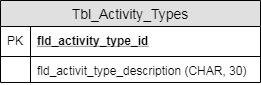

The diagram above was exported from draw.io. Its source (the exported page's mxGraphModel, read from the mxfile embedded in the PNG):
<mxGraphModel dx="2740" dy="1976" grid="1" gridSize="10" guides="1" tooltips="1" connect="1" arrows="1" fold="1" page="1" pageScale="1" pageWidth="827" pageHeight="1169" math="0" shadow="0">
  <root>
    <mxCell id="0" />
    <mxCell id="1" parent="0" />
    <mxCell id="2" value="Tbl_Activity_Types" style="swimlane;fontStyle=0;childLayout=stackLayout;horizontal=1;startSize=26;fillColor=#e0e0e0;horizontalStack=0;resizeParent=1;resizeParentMax=0;resizeLast=0;collapsible=1;marginBottom=0;swimlaneFillColor=#ffffff;align=center;fontSize=14;" vertex="1" parent="1">
      <mxGeometry x="-1290" y="360" width="260" height="82" as="geometry" />
    </mxCell>
    <mxCell id="3" value="fld_activity_type_id" style="shape=partialRectangle;top=0;left=0;right=0;bottom=1;align=left;verticalAlign=middle;fillColor=none;spacingLeft=34;spacingRight=4;overflow=hidden;rotatable=0;points=[[0,0.5],[1,0.5]];portConstraint=eastwest;dropTarget=0;fontStyle=5;fontSize=12;" vertex="1" parent="2">
      <mxGeometry y="26" width="260" height="30" as="geometry" />
    </mxCell>
    <mxCell id="4" value="PK" style="shape=partialRectangle;top=0;left=0;bottom=0;fillColor=none;align=left;verticalAlign=middle;spacingLeft=4;spacingRight=4;overflow=hidden;rotatable=0;points=[];portConstraint=eastwest;part=1;fontSize=12;" vertex="1" connectable="0" parent="3">
      <mxGeometry width="30" height="30" as="geometry" />
    </mxCell>
    <mxCell id="5" value="fld_activit_type_description (CHAR, 30)" style="shape=partialRectangle;top=0;left=0;right=0;bottom=0;align=left;verticalAlign=top;fillColor=none;spacingLeft=34;spacingRight=4;overflow=hidden;rotatable=0;points=[[0,0.5],[1,0.5]];portConstraint=eastwest;dropTarget=0;fontSize=12;" vertex="1" parent="2">
      <mxGeometry y="56" width="260" height="26" as="geometry" />
    </mxCell>
    <mxCell id="6" value="" style="shape=partialRectangle;top=0;left=0;bottom=0;fillColor=none;align=left;verticalAlign=top;spacingLeft=4;spacingRight=4;overflow=hidden;rotatable=0;points=[];portConstraint=eastwest;part=1;fontSize=12;" vertex="1" connectable="0" parent="5">
      <mxGeometry width="30" height="26" as="geometry" />
    </mxCell>
  </root>
</mxGraphModel>